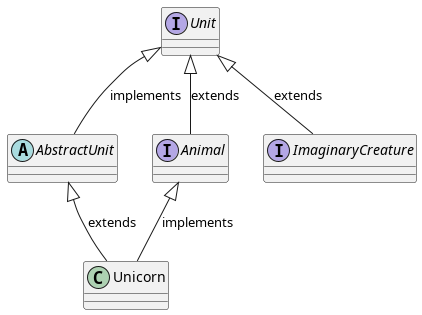

The diagram above was rendered by PlantUML. Its source (embedded in the PNG):
@startuml

abstract class AbstractUnit 
class Unicorn

interface Unit
interface Animal
interface ImaginaryCreature



Unit <|-- Animal : extends
Unit <|-- ImaginaryCreature : extends

Unit <|-- AbstractUnit : implements

AbstractUnit <|-- Unicorn : extends
Animal <|-- Unicorn : implements





@enduml